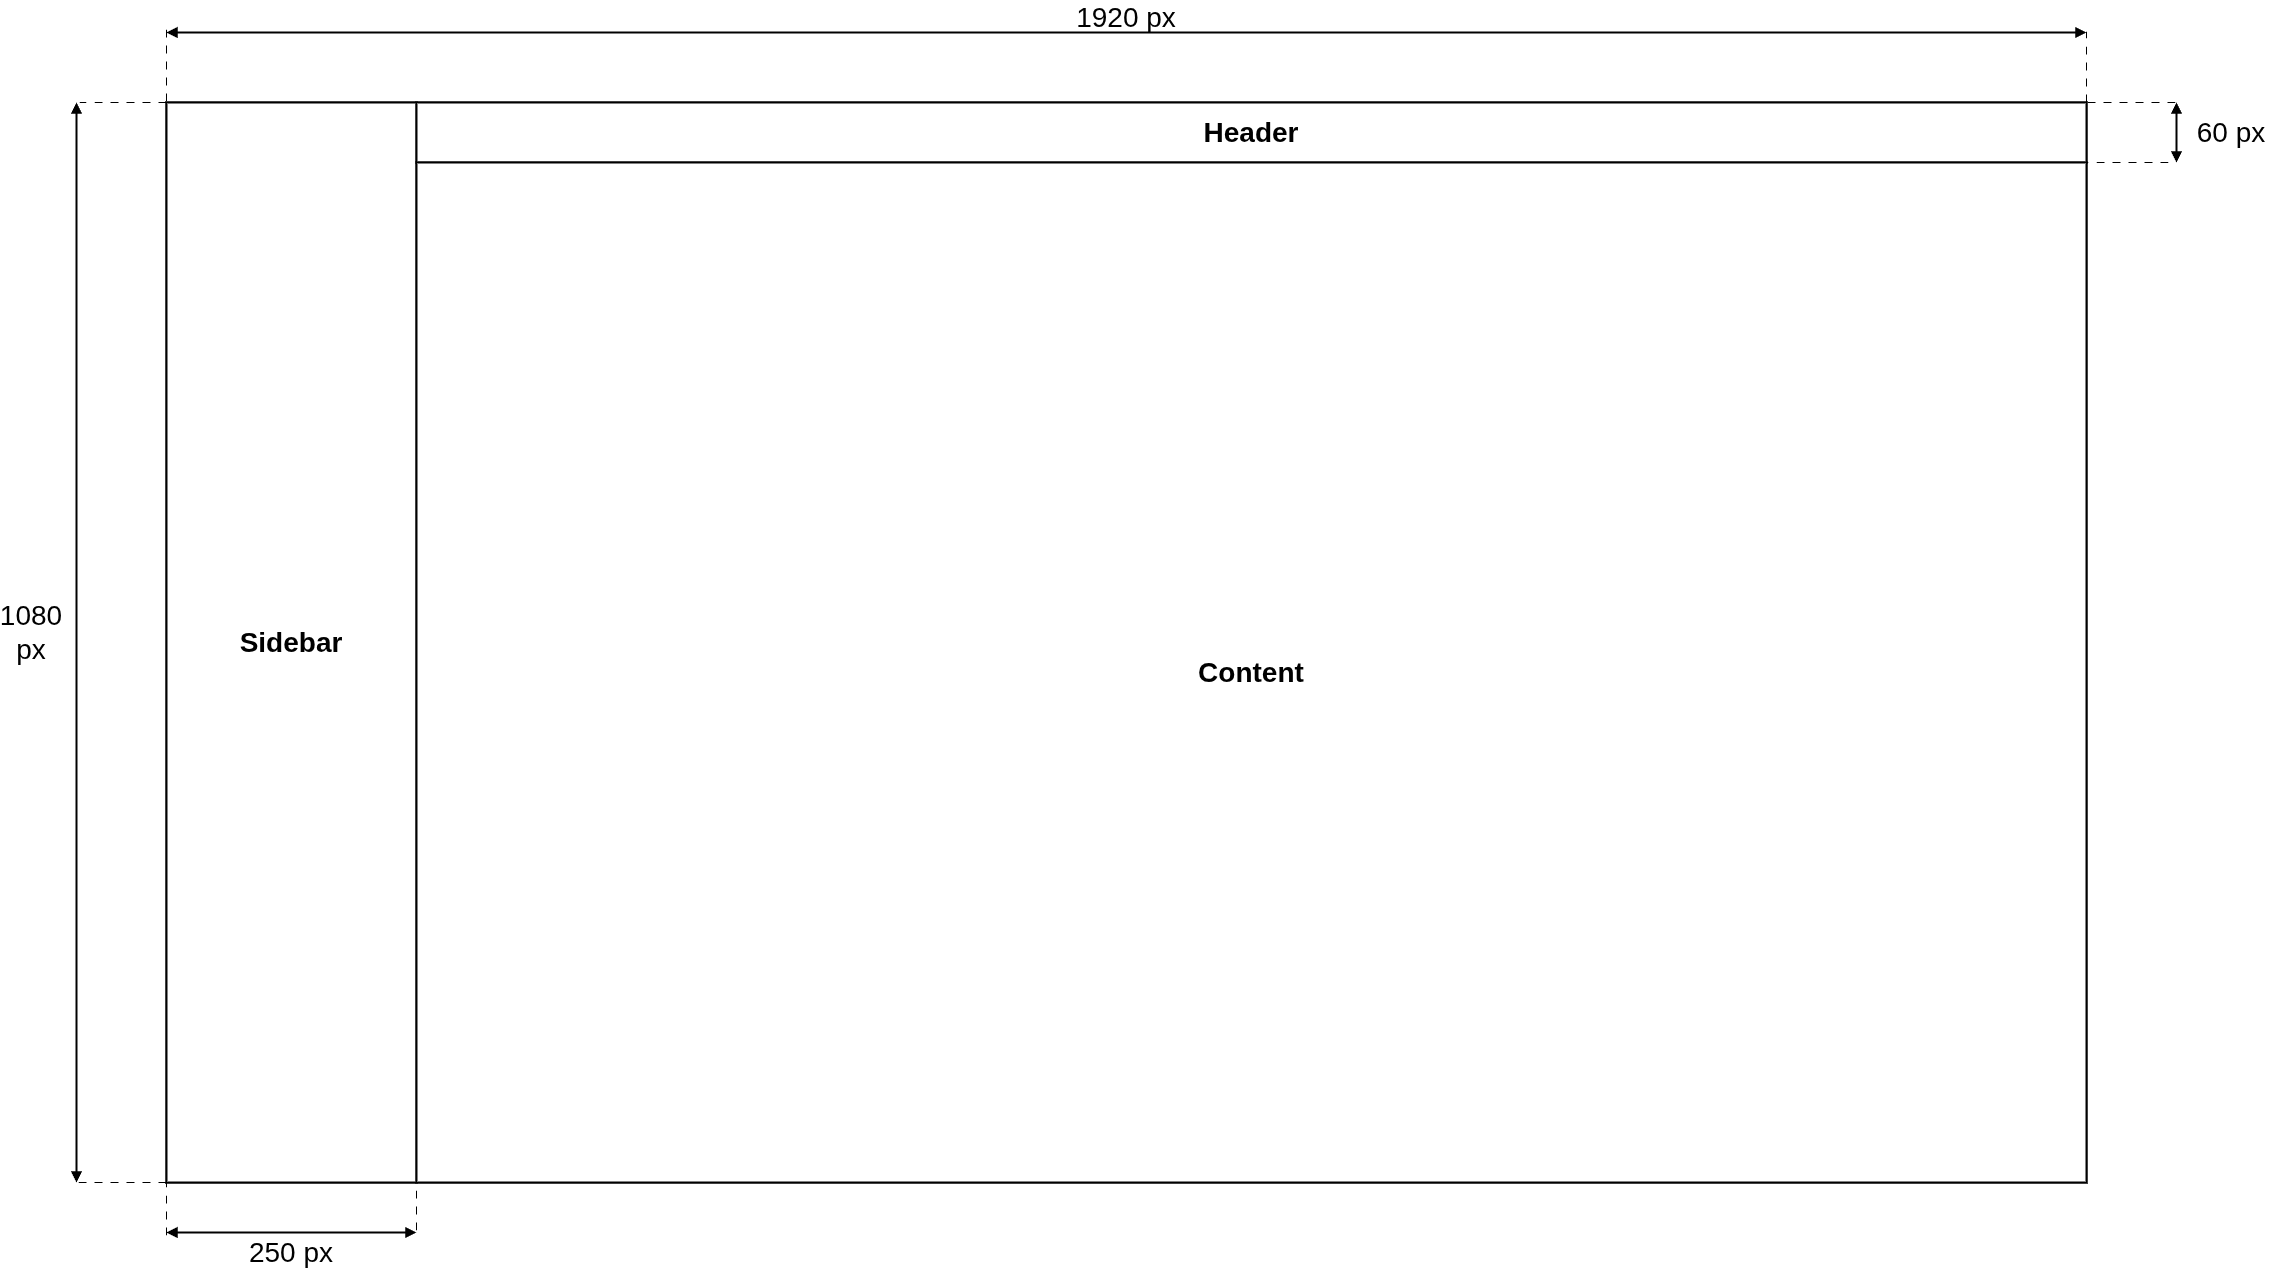

The diagram above was exported from draw.io. Its source (the exported page's mxGraphModel, read from the mxfile embedded in the PNG):
<mxGraphModel dx="2836" dy="1847" grid="0" gridSize="10" guides="0" tooltips="1" connect="1" arrows="1" fold="1" page="0" pageScale="1" pageWidth="850" pageHeight="1100" math="0" shadow="0">
  <root>
    <mxCell id="0" />
    <mxCell id="1" parent="0" />
    <mxCell id="8yGzdKuYrnMtoeV8DUH5-26" parent="1" style="rounded=0;whiteSpace=wrap;html=1;fillColor=#ffffff;strokeColor=#000000;strokeWidth=2;" value="" vertex="1">
      <mxGeometry height="1080" width="1920" as="geometry" />
    </mxCell>
    <mxCell id="8yGzdKuYrnMtoeV8DUH5-27" parent="1" style="rounded=0;whiteSpace=wrap;html=1;fillColor=#ffffff;strokeColor=#000000;strokeWidth=2;align=center;verticalAlign=middle;fontSize=28;" value="&lt;b&gt;Sidebar&lt;/b&gt;" vertex="1">
      <mxGeometry height="1080" width="250" as="geometry" />
    </mxCell>
    <mxCell id="8yGzdKuYrnMtoeV8DUH5-28" parent="1" style="rounded=0;whiteSpace=wrap;html=1;fillColor=#ffffff;strokeColor=#000000;strokeWidth=2;align=center;verticalAlign=middle;fontSize=28;" value="&lt;b&gt;Header&lt;/b&gt;" vertex="1">
      <mxGeometry height="60" width="1670" x="250" as="geometry" />
    </mxCell>
    <mxCell id="8yGzdKuYrnMtoeV8DUH5-29" parent="1" style="rounded=0;whiteSpace=wrap;html=1;fillColor=#ffffff;strokeColor=#000000;strokeWidth=2;align=center;verticalAlign=middle;fontSize=28;" value="&lt;b&gt;Content&lt;/b&gt;" vertex="1">
      <mxGeometry height="1020" width="1670" x="250" y="60" as="geometry" />
    </mxCell>
    <mxCell id="8yGzdKuYrnMtoeV8DUH5-30" parent="1" style="shape=partialRectangle;whiteSpace=wrap;html=1;top=0;bottom=0;fillColor=none;strokeColor=none;fontSize=18;" value="&lt;font style=&quot;font-size: 28px;&quot;&gt;1920 px&lt;/font&gt;" vertex="1">
      <mxGeometry height="30" width="250" x="835" y="-100" as="geometry" />
    </mxCell>
    <mxCell id="8yGzdKuYrnMtoeV8DUH5-31" edge="1" parent="1" style="endArrow=block;startArrow=block;html=1;rounded=0;strokeWidth=2;" value="">
      <mxGeometry relative="1" as="geometry">
        <mxPoint y="-70" as="sourcePoint" />
        <mxPoint x="1920" y="-70" as="targetPoint" />
      </mxGeometry>
    </mxCell>
    <mxCell id="8yGzdKuYrnMtoeV8DUH5-32" parent="1" style="shape=partialRectangle;whiteSpace=wrap;html=1;top=0;bottom=0;fillColor=none;strokeColor=none;fontSize=18;rotation=0;direction=south;" value="&lt;font style=&quot;font-size: 28px;&quot;&gt;1080 px&lt;/font&gt;" vertex="1">
      <mxGeometry height="160" width="30" x="-150" y="450" as="geometry" />
    </mxCell>
    <mxCell id="8yGzdKuYrnMtoeV8DUH5-33" edge="1" parent="1" style="endArrow=block;startArrow=block;html=1;rounded=0;strokeWidth=2;" value="">
      <mxGeometry relative="1" as="geometry">
        <mxPoint x="-90" as="sourcePoint" />
        <mxPoint x="-90" y="1080" as="targetPoint" />
      </mxGeometry>
    </mxCell>
    <mxCell id="8yGzdKuYrnMtoeV8DUH5-34" parent="1" style="shape=partialRectangle;whiteSpace=wrap;html=1;top=0;bottom=0;fillColor=none;strokeColor=none;fontSize=18;" value="&lt;font style=&quot;font-size: 28px;&quot;&gt;250 px&lt;/font&gt;" vertex="1">
      <mxGeometry height="30" width="150" x="50" y="1135" as="geometry" />
    </mxCell>
    <mxCell id="8yGzdKuYrnMtoeV8DUH5-35" edge="1" parent="1" style="endArrow=block;startArrow=block;html=1;rounded=0;strokeWidth=2;" value="">
      <mxGeometry relative="1" as="geometry">
        <mxPoint y="1130" as="sourcePoint" />
        <mxPoint x="250" y="1130" as="targetPoint" />
      </mxGeometry>
    </mxCell>
    <mxCell id="8yGzdKuYrnMtoeV8DUH5-36" parent="1" style="shape=partialRectangle;whiteSpace=wrap;html=1;top=0;bottom=0;fillColor=none;strokeColor=none;fontSize=18;rotation=0;" value="&lt;font style=&quot;font-size: 28px;&quot;&gt;60 px&lt;/font&gt;" vertex="1">
      <mxGeometry height="30" width="80" x="2025" y="15" as="geometry" />
    </mxCell>
    <mxCell id="8yGzdKuYrnMtoeV8DUH5-37" edge="1" parent="1" style="endArrow=block;startArrow=block;html=1;rounded=0;strokeWidth=2;" value="">
      <mxGeometry relative="1" as="geometry">
        <mxPoint x="2010" as="sourcePoint" />
        <mxPoint x="2010" y="60" as="targetPoint" />
      </mxGeometry>
    </mxCell>
    <mxCell id="8yGzdKuYrnMtoeV8DUH5-41" edge="1" parent="1" style="endArrow=none;dashed=1;html=1;rounded=0;entryX=0;entryY=0;entryDx=0;entryDy=0;dashPattern=8 8;" target="8yGzdKuYrnMtoeV8DUH5-27" value="">
      <mxGeometry height="50" relative="1" width="50" as="geometry">
        <mxPoint y="-73" as="sourcePoint" />
        <mxPoint x="881" y="284" as="targetPoint" />
      </mxGeometry>
    </mxCell>
    <mxCell id="8yGzdKuYrnMtoeV8DUH5-42" edge="1" parent="1" source="8yGzdKuYrnMtoeV8DUH5-28" style="endArrow=none;dashed=1;html=1;rounded=0;exitX=1;exitY=0;exitDx=0;exitDy=0;dashPattern=8 8;" value="">
      <mxGeometry height="50" relative="1" width="50" as="geometry">
        <mxPoint x="1459" y="334" as="sourcePoint" />
        <mxPoint x="1920" y="-71" as="targetPoint" />
      </mxGeometry>
    </mxCell>
    <mxCell id="8yGzdKuYrnMtoeV8DUH5-43" edge="1" parent="1" source="8yGzdKuYrnMtoeV8DUH5-27" style="endArrow=none;dashed=1;html=1;rounded=0;exitX=0;exitY=0;exitDx=0;exitDy=0;dashPattern=8 8;" value="">
      <mxGeometry height="50" relative="1" width="50" as="geometry">
        <mxPoint x="688" y="460" as="sourcePoint" />
        <mxPoint x="-87" as="targetPoint" />
      </mxGeometry>
    </mxCell>
    <mxCell id="8yGzdKuYrnMtoeV8DUH5-47" edge="1" parent="1" style="endArrow=none;dashed=1;html=1;rounded=0;dashPattern=8 8;entryX=1;entryY=0;entryDx=0;entryDy=0;" target="8yGzdKuYrnMtoeV8DUH5-29" value="">
      <mxGeometry height="50" relative="1" width="50" as="geometry">
        <mxPoint x="2002" y="60" as="sourcePoint" />
        <mxPoint x="2072" y="532" as="targetPoint" />
      </mxGeometry>
    </mxCell>
    <mxCell id="8yGzdKuYrnMtoeV8DUH5-48" edge="1" parent="1" style="endArrow=none;dashed=1;html=1;rounded=0;dashPattern=8 8;entryX=1;entryY=0;entryDx=0;entryDy=0;" target="8yGzdKuYrnMtoeV8DUH5-28" value="">
      <mxGeometry height="50" relative="1" width="50" as="geometry">
        <mxPoint x="2009" as="sourcePoint" />
        <mxPoint x="2077" y="104" as="targetPoint" />
      </mxGeometry>
    </mxCell>
    <mxCell id="8yGzdKuYrnMtoeV8DUH5-50" edge="1" parent="1" source="8yGzdKuYrnMtoeV8DUH5-27" style="endArrow=none;dashed=1;html=1;rounded=0;exitX=0;exitY=1;exitDx=0;exitDy=0;dashPattern=8 8;" value="">
      <mxGeometry height="50" relative="1" width="50" as="geometry">
        <mxPoint x="-19" y="1032" as="sourcePoint" />
        <mxPoint x="-94" y="1080" as="targetPoint" />
      </mxGeometry>
    </mxCell>
    <mxCell id="8yGzdKuYrnMtoeV8DUH5-51" edge="1" parent="1" style="endArrow=none;dashed=1;html=1;rounded=0;dashPattern=8 8;entryX=1;entryY=1;entryDx=0;entryDy=0;" target="8yGzdKuYrnMtoeV8DUH5-27" value="">
      <mxGeometry height="50" relative="1" width="50" as="geometry">
        <mxPoint x="250" y="1128" as="sourcePoint" />
        <mxPoint x="806" y="1168" as="targetPoint" />
      </mxGeometry>
    </mxCell>
    <mxCell id="8yGzdKuYrnMtoeV8DUH5-52" edge="1" parent="1" style="endArrow=none;dashed=1;html=1;rounded=0;dashPattern=8 8;entryX=0;entryY=1;entryDx=0;entryDy=0;" target="8yGzdKuYrnMtoeV8DUH5-27" value="">
      <mxGeometry height="50" relative="1" width="50" as="geometry">
        <mxPoint y="1133" as="sourcePoint" />
        <mxPoint x="641" y="1172" as="targetPoint" />
      </mxGeometry>
    </mxCell>
  </root>
</mxGraphModel>